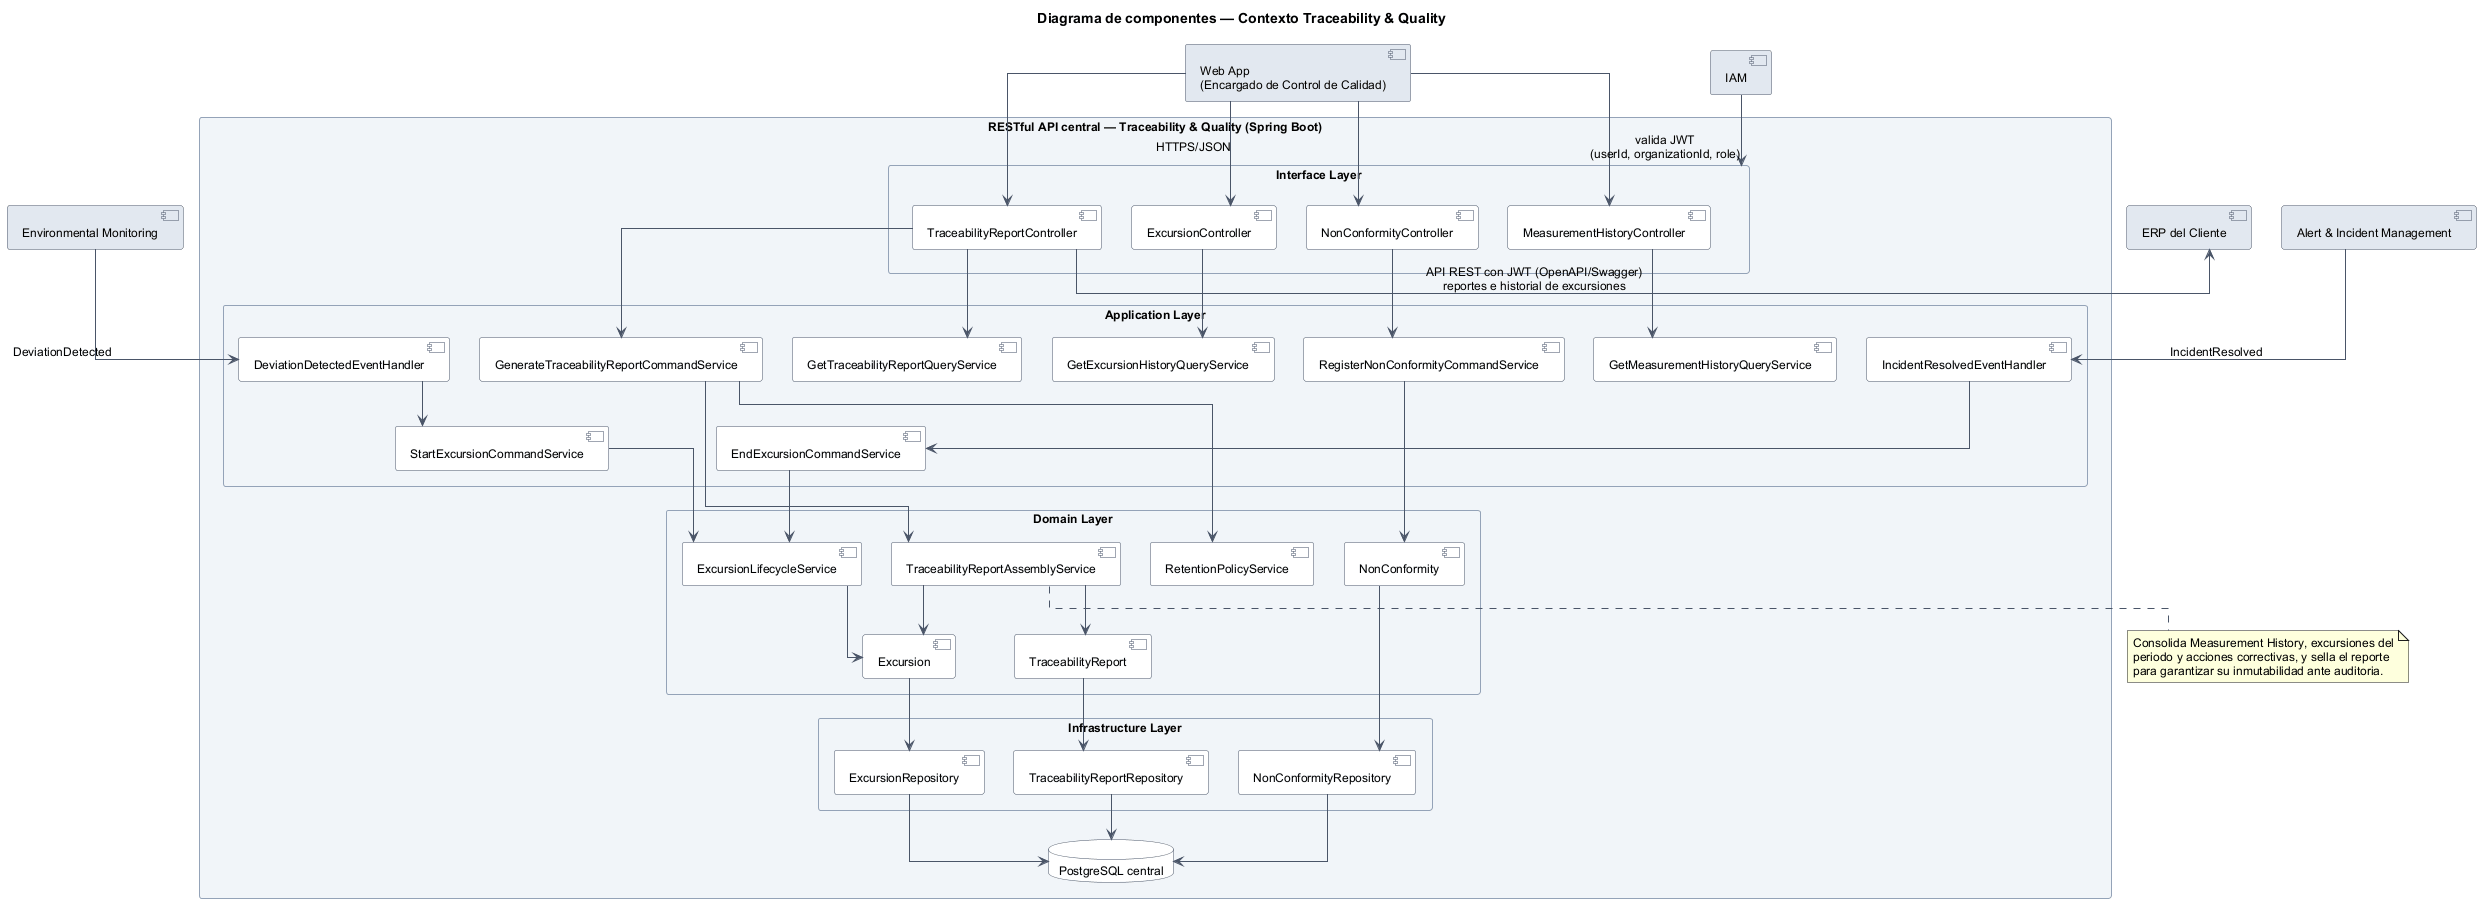

The diagram above was rendered by PlantUML. Its source (embedded in the PNG):
@startuml
skinparamlocked linetype ortho
title Diagrama de componentes — Contexto Traceability & Quality

skinparam backgroundColor white
skinparam shadowing false
skinparam defaultFontName Arial
skinparam defaultFontSize 12
skinparam componentBorderColor #4A5568
skinparam componentBackgroundColor #F8FAFC
skinparam databaseBorderColor #4A5568
skinparam databaseBackgroundColor #F8FAFC
skinparam ArrowColor #4A5568
skinparam packageStyle rectangle
skinparam packageBorderColor #94A3B8
skinparam packageBackgroundColor #F1F5F9
skinparam nodesep 30
skinparam ranksep 45

component "Web App\n(Encargado de Control de Calidad)" as WebApp #E2E8F0
component "Environmental Monitoring" as EM #E2E8F0
component "Alert & Incident Management" as AIM #E2E8F0
component "IAM" as IAM #E2E8F0
component "ERP del Cliente" as ERP #E2E8F0

package "RESTful API central — Traceability & Quality (Spring Boot)" as BC {

  package "Interface Layer" as Interface {
    component ExcursionController as EC
    component TraceabilityReportController as TRC
    component NonConformityController as NCC
    component MeasurementHistoryController as MHC
  }

  package "Application Layer" as Application {
    component DeviationDetectedEventHandler as DDEH
    component IncidentResolvedEventHandler as IREH
    component StartExcursionCommandService as SECS
    component EndExcursionCommandService as EECS
    component GenerateTraceabilityReportCommandService as GTRCS
    component RegisterNonConformityCommandService as RNCCS
    component GetExcursionHistoryQueryService as GEHQS
    component GetTraceabilityReportQueryService as GTRQS
    component GetMeasurementHistoryQueryService as GMHQS
  }

  package "Domain Layer" as Domain {
    component ExcursionLifecycleService as ELS
    component TraceabilityReportAssemblyService as TRAS
    component RetentionPolicyService as RPS
    component Excursion as EXC
    component TraceabilityReport as TR
    component NonConformity as NC
  }

  package "Infrastructure Layer" as Infrastructure {
    component ExcursionRepository as ER
    component TraceabilityReportRepository as TRR
    component NonConformityRepository as NCR
  }

  database "PostgreSQL central" as PG
}

WebApp -down-> EC : HTTPS/JSON
WebApp -down-> TRC
WebApp -down-> NCC
WebApp -down-> MHC

EM -down-> DDEH : DeviationDetected
AIM -down-> IREH : IncidentResolved
IAM -down-> Interface : valida JWT\n(userId, organizationId, role)

EC -down-> GEHQS
TRC -down-> GTRCS
TRC -down-> GTRQS
NCC -down-> RNCCS
MHC -down-> GMHQS

DDEH -down-> SECS
IREH -down-> EECS

SECS -down-> ELS
EECS -down-> ELS
GTRCS -down-> TRAS
GTRCS -down-> RPS
RNCCS -down-> NC

ELS -down-> EXC
TRAS -down-> TR
TRAS -down-> EXC

EXC -down-> ER
TR -down-> TRR
NC -down-> NCR

ER -down-> PG
TRR -down-> PG
NCR -down-> PG

TRC -right-> ERP : API REST con JWT (OpenAPI/Swagger)\nreportes e historial de excursiones

note bottom of TRAS
  Consolida Measurement History, excursiones del
  periodo y acciones correctivas, y sella el reporte
  para garantizar su inmutabilidad ante auditoria.
end note
@enduml